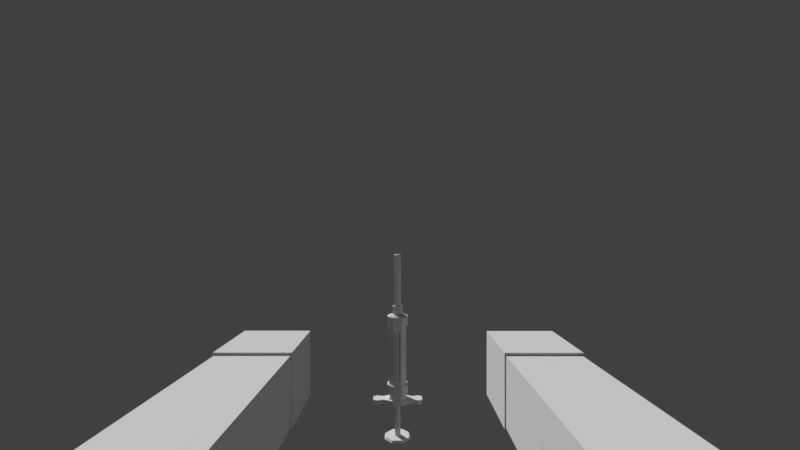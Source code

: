 # Source: ArmsMED.blend  (saved by Blender 2.79.0; exported with 4.5.12 LTS)
import bpy
from mathutils import Matrix  # noqa: F401  (used for matrix-valued properties, if any)

bpy.ops.wm.read_factory_settings(use_empty=True)
scene = bpy.context.scene
scene.name = 'Scene'

# ---- collections
col_collection_1 = bpy.data.collections.new('Collection 1'); scene.collection.children.link(col_collection_1)
col_collection_20 = bpy.data.collections.new('Collection 20'); scene.collection.children.link(col_collection_20)
col_collection_20.hide_render = True
col_collection_20.hide_viewport = True

# ---- materials (node trees are filled in below, after node groups)
mat_armtexture = bpy.data.materials.new('ArmTexture')
mat_armtexture.alpha_threshold = 0.0
mat_armtexture.use_transparent_shadow = False
mat_armtexture.roughness = 0.5
mat_armtexture.specular_intensity = 0.0
mat_color_palette_001 = bpy.data.materials.new('Color Palette.001')
mat_color_palette_001.alpha_threshold = 0.0
mat_color_palette_001.use_transparent_shadow = False
mat_color_palette_001.roughness = 0.5
mat_color_palette_001.specular_intensity = 0.0

# ---- material node trees

# ---- world
world_world = bpy.data.worlds.new('World'); scene.world = world_world
world_world.color = (0.05088, 0.05088, 0.05088)
world_world.use_sun_shadow = False
world_world.sun_shadow_jitter_overblur = 0.0
world_world.cycles.sampling_method = 'MANUAL'

# ---- cameras
cam_camera_001 = bpy.data.cameras.new('Camera.001')
cam_camera_001.clip_start = 0.001
cam_camera_001.clip_end = 100.0
cam_camera_001.lens = 16.0
cam_camera_001.sensor_width = 32.0
cam_camera_001.sensor_height = 18.0
cam_camera_001.display_size = 2.0
cam_camera_001.lens_unit = 'FOV'
cam_camera_001.dof.focus_distance = 0.0
cam_camera_001.dof.aperture_fstop = 128.0
cam_camera_001.dof.aperture_blades = 6

# ---- meshes
me_arm_mesh = bpy.data.meshes.new('Arm_Mesh')
me_arm_mesh.from_pydata([(0.1085, -0.06906, -0.07391), (0.1085, -0.06906, -0.1201), (0.06365, -0.06906, -0.07391), (0.06365, -0.06906, -0.1201), (0.06367, -0.2342, -0.118), (0.06367, -0.2342, -0.07598), (0.1083, -0.2342, -0.07598), (0.1083, -0.2342, -0.118), (0.1093, -0.2337, -0.07447), (0.1093, -0.2337, -0.1191), (0.063, -0.2337, -0.07447), (0.063, -0.2337, -0.1191), (0.1093, -0.2821, -0.07447), (0.1093, -0.2821, -0.1191), (0.063, -0.2821, -0.07447), (0.063, -0.2821, -0.1191), (0.1092, 0.03163, -0.0751), (0.1092, 0.03163, -0.1189), (0.0629, 0.03163, -0.0751), (0.0629, 0.03163, -0.1189), (0.1105, -0.06908, -0.0718), (0.1105, -0.06908, -0.1222), (0.06161, -0.06908, -0.0718), (0.06161, -0.06908, -0.1222), (-0.1067, -0.06906, -0.07411), (-0.1067, -0.06906, -0.1203), (-0.06186, -0.06906, -0.07411), (-0.06186, -0.06906, -0.1203), (-0.06187, -0.2342, -0.1183), (-0.06187, -0.2342, -0.07619), (-0.1065, -0.2342, -0.07619), (-0.1065, -0.2342, -0.1183), (-0.1075, -0.2337, -0.07468), (-0.1075, -0.2337, -0.1193), (-0.06121, -0.2337, -0.07468), (-0.06121, -0.2337, -0.1193), (-0.1075, -0.2821, -0.07468), (-0.1075, -0.2821, -0.1193), (-0.06121, -0.2821, -0.07468), (-0.06121, -0.2821, -0.1193), (-0.1074, 0.03163, -0.07531), (-0.1074, 0.03163, -0.1191), (-0.0611, 0.03163, -0.07531), (-0.0611, 0.03163, -0.1191), (-0.1087, -0.06908, -0.07201), (-0.1087, -0.06908, -0.1224), (-0.05982, -0.06908, -0.07201), (-0.05982, -0.06908, -0.1224), (-0.05986, -0.06477, -0.1223), (-0.1087, -0.06477, -0.07211), (-0.05986, -0.06477, -0.07211), (-0.1087, -0.06477, -0.1223), (0.06165, -0.06477, -0.1221), (0.1105, -0.06477, -0.0719), (0.06165, -0.06477, -0.0719), (0.1105, -0.06477, -0.1221), (0.1085, -0.07365, -0.12), (0.1085, -0.07365, -0.074), (0.06366, -0.07365, -0.12), (0.06366, -0.07365, -0.074), (-0.1067, -0.0736, -0.1202), (-0.1067, -0.0736, -0.0742), (-0.06186, -0.0736, -0.1202), (-0.06186, -0.0736, -0.0742), (0.1083, -0.2107, -0.1183), (0.1083, -0.2107, -0.07574), (0.06367, -0.2107, -0.1183), (0.06367, -0.2107, -0.07574), (-0.1065, -0.2107, -0.1185), (-0.1065, -0.2107, -0.07594), (-0.06187, -0.2107, -0.1185), (-0.06187, -0.2107, -0.07594)], [], [(3, 2, 22, 23), (66, 64, 7, 4), (1, 3, 23, 21), (2, 0, 20, 22), (0, 1, 21, 20), (5, 4, 7, 6), (67, 66, 4, 5), (64, 65, 6, 7), (65, 67, 5, 6), (8, 9, 11, 10), (10, 11, 15, 14), (14, 15, 13, 12), (12, 13, 9, 8), (10, 14, 12, 8), (15, 11, 9, 13), (16, 17, 19, 18), (54, 52, 23, 22), (54, 22, 20, 53), (52, 19, 17, 55), (53, 55, 17, 16), (27, 47, 46, 26), (70, 28, 31, 68), (25, 45, 47, 27), (26, 46, 44, 24), (24, 44, 45, 25), (29, 30, 31, 28), (71, 29, 28, 70), (68, 31, 30, 69), (69, 30, 29, 71), (32, 34, 35, 33), (34, 38, 39, 35), (38, 36, 37, 39), (36, 32, 33, 37), (34, 32, 36, 38), (39, 37, 33, 35), (40, 42, 43, 41), (50, 46, 47, 48), (50, 49, 44, 46), (48, 51, 41, 43), (49, 40, 41, 51), (44, 49, 51, 45), (47, 45, 51, 48), (42, 40, 49, 50), (42, 50, 48, 43), (20, 21, 55, 53), (23, 52, 55, 21), (18, 54, 53, 16), (18, 19, 52, 54), (0, 2, 59, 57), (1, 0, 57, 56), (2, 3, 58, 59), (3, 1, 56, 58), (24, 61, 63, 26), (25, 60, 61, 24), (26, 63, 62, 27), (27, 62, 60, 25), (57, 59, 67, 65), (56, 57, 65, 64), (59, 58, 66, 67), (58, 56, 64, 66), (61, 69, 71, 63), (60, 68, 69, 61), (63, 71, 70, 62), (62, 70, 68, 60)])
_uv = me_arm_mesh.uv_layers.new(name='UVMap')
_uv.uv.foreach_set('vector', [0.5123, 0.7666, 0.6147, 0.7673, 0.6189, 0.7712, 0.5123, 0.7696, 0.5134, 0.5395, 0.4133, 0.5394, 0.4134, 0.5016, 0.5134, 0.5016, 0.4169, 0.7694, 0.508, 0.7696, 0.5123, 0.7696, 0.4126, 0.7694, 0.5134, 0.1683, 0.413, 0.1683, 0.4085, 0.1649, 0.518, 0.1649, 0.3103, 0.7666, 0.4126, 0.7664, 0.4126, 0.7694, 0.3061, 0.7704, 0.5134, 0.434, 0.5134, 0.5016, 0.4134, 0.5016, 0.4134, 0.434, 0.6089, 0.5389, 0.5134, 0.5395, 0.5134, 0.5016, 0.6079, 0.5009, 0.4133, 0.5394, 0.318, 0.5385, 0.3192, 0.5008, 0.4134, 0.5016, 0.4133, 0.3962, 0.5134, 0.3962, 0.5134, 0.434, 0.4134, 0.434, 0.7477, 0.492, 0.7477, 0.3749, 0.8691, 0.3749, 0.8691, 0.492, 0.9862, 0.3749, 0.8691, 0.3749, 0.8691, 0.2478, 0.9862, 0.2478, 0.8691, 0.1308, 0.8691, 0.2478, 0.7477, 0.2478, 0.7477, 0.1308, 0.6307, 0.2478, 0.7477, 0.2478, 0.7477, 0.3749, 0.6307, 0.3749, 0.8691, 0.003719, 0.8691, 0.1308, 0.7477, 0.1308, 0.7477, 0.003719, 0.8691, 0.2478, 0.8691, 0.3749, 0.7477, 0.3749, 0.7477, 0.2478, 0.4124, 0.9874, 0.4128, 0.9207, 0.5105, 0.9209, 0.5104, 0.9875, 0.6182, 0.7783, 0.5128, 0.7757, 0.5123, 0.7696, 0.6189, 0.7712, 0.5179, 0.158, 0.518, 0.1649, 0.4085, 0.1649, 0.4085, 0.158, 0.5128, 0.7757, 0.5105, 0.9209, 0.4128, 0.9207, 0.412, 0.7755, 0.3066, 0.7775, 0.412, 0.7755, 0.4128, 0.9207, 0.3205, 0.9231, 0.2028, 0.2153, 0.2028, 0.2125, 0.3058, 0.211, 0.3019, 0.2146, 0.204, 0.4363, 0.205, 0.4735, 0.1045, 0.4738, 0.1053, 0.4364, 0.1104, 0.2125, 0.1062, 0.2125, 0.2028, 0.2125, 0.1986, 0.2125, 0.2157, 0.8253, 0.2213, 0.829, 0.1015, 0.8304, 0.1068, 0.8266, 0.007055, 0.2147, 0.00317, 0.2111, 0.1062, 0.2125, 0.1062, 0.2153, 0.2071, 0.5424, 0.1038, 0.5431, 0.1045, 0.4738, 0.205, 0.4735, 0.2969, 0.4365, 0.2966, 0.4733, 0.205, 0.4735, 0.204, 0.4363, 0.1053, 0.4364, 0.1045, 0.4738, 0.01249, 0.4733, 0.01228, 0.4366, 0.1032, 0.5828, 0.1038, 0.5431, 0.2071, 0.5424, 0.209, 0.5817, 0.8671, 0.9948, 0.7457, 0.9948, 0.7457, 0.8777, 0.8671, 0.8777, 0.6287, 0.8777, 0.6287, 0.7506, 0.7457, 0.7506, 0.7457, 0.8777, 0.7457, 0.6336, 0.8671, 0.6336, 0.8671, 0.7506, 0.7457, 0.7506, 0.9842, 0.7506, 0.9842, 0.8777, 0.8671, 0.8777, 0.8671, 0.7506, 0.7457, 0.5065, 0.8671, 0.5065, 0.8671, 0.6336, 0.7457, 0.6336, 0.7457, 0.7506, 0.8671, 0.7506, 0.8671, 0.8777, 0.7457, 0.8777, 0.1075, 0.002847, 0.2014, 0.002847, 0.2014, 0.06661, 0.1075, 0.06661, 0.305, 0.2042, 0.3058, 0.211, 0.2028, 0.2125, 0.2032, 0.2066, 0.2218, 0.8367, 0.1013, 0.8381, 0.1015, 0.8304, 0.2213, 0.829, 0.2032, 0.2066, 0.1058, 0.2066, 0.1075, 0.06661, 0.2014, 0.06661, 0.003962, 0.2042, 0.01859, 0.06394, 0.1075, 0.06661, 0.1058, 0.2066, 0.00317, 0.2111, 0.003962, 0.2042, 0.1058, 0.2066, 0.1062, 0.2125, 0.2028, 0.2125, 0.1062, 0.2125, 0.1058, 0.2066, 0.2032, 0.2066, 0.223, 0.9971, 0.1082, 0.9984, 0.1013, 0.8381, 0.2218, 0.8367, 0.2903, 0.06392, 0.305, 0.2042, 0.2032, 0.2066, 0.2014, 0.06661, 0.3061, 0.7704, 0.4126, 0.7694, 0.412, 0.7755, 0.3066, 0.7775, 0.5123, 0.7696, 0.5128, 0.7757, 0.412, 0.7755, 0.4126, 0.7694, 0.5151, 0.002847, 0.5179, 0.158, 0.4085, 0.158, 0.4113, 0.002847, 0.6027, 0.9238, 0.5105, 0.9209, 0.5128, 0.7757, 0.6182, 0.7783, 0.413, 0.1683, 0.5134, 0.1683, 0.5134, 0.1757, 0.413, 0.1757, 0.4126, 0.7664, 0.3103, 0.7666, 0.3102, 0.7588, 0.4127, 0.7593, 0.6147, 0.7673, 0.5123, 0.7666, 0.5124, 0.7595, 0.6149, 0.7595, 0.5123, 0.7666, 0.4126, 0.7664, 0.4127, 0.7593, 0.5124, 0.7595, 0.1068, 0.8266, 0.1072, 0.8186, 0.2149, 0.8174, 0.2157, 0.8253, 0.1062, 0.2153, 0.1061, 0.2221, 0.006687, 0.2222, 0.007055, 0.2147, 0.3019, 0.2146, 0.3023, 0.2221, 0.2029, 0.2221, 0.2028, 0.2153, 0.2028, 0.2153, 0.2029, 0.2221, 0.1061, 0.2221, 0.1062, 0.2153, 0.413, 0.1757, 0.5134, 0.1757, 0.5134, 0.3962, 0.4133, 0.3962, 0.4127, 0.7593, 0.3102, 0.7588, 0.318, 0.5385, 0.4133, 0.5394, 0.6149, 0.7595, 0.5124, 0.7595, 0.5134, 0.5395, 0.6089, 0.5389, 0.5124, 0.7595, 0.4127, 0.7593, 0.4133, 0.5394, 0.5134, 0.5395, 0.1072, 0.8186, 0.1032, 0.5828, 0.209, 0.5817, 0.2149, 0.8174, 0.1061, 0.2221, 0.1053, 0.4364, 0.01228, 0.4366, 0.006687, 0.2222, 0.3023, 0.2221, 0.2969, 0.4365, 0.204, 0.4363, 0.2029, 0.2221, 0.2029, 0.2221, 0.204, 0.4363, 0.1053, 0.4364, 0.1061, 0.2221])
me_arm_mesh.materials.append(mat_armtexture)
me_arm_mesh.use_remesh_preserve_volume = False
me_arm_mesh.use_remesh_preserve_attributes = False
me_arm_mesh.use_mirror_vertex_groups = False
me_arm_mesh.update()
me_med_syringe = bpy.data.meshes.new('MED Syringe')
me_med_syringe.from_pydata([(0.208, -12.79, -5.439), (0.208, -12.79, -2.973), (0.4013, -12.98, -5.439), (0.4013, -12.98, -2.973), (0.4014, -13.26, -5.439), (0.4014, -13.26, -2.973), (0.2081, -13.45, -5.439), (0.2081, -13.45, -2.973), (-0.06524, -13.45, -5.439), (-0.06524, -13.45, -2.973), (-0.2586, -13.26, -5.439), (-0.2586, -13.26, -2.973), (-0.2586, -12.98, -5.439), (-0.2586, -12.98, -2.973), (-0.06537, -12.79, -5.439), (-0.06537, -12.79, -2.973), (0.1535, -12.92, -2.914), (0.2696, -13.04, -2.914), (0.2696, -13.2, -2.914), (0.1535, -13.32, -2.914), (-0.01068, -13.32, -2.914), (-0.1268, -13.2, -2.914), (-0.1269, -13.04, -2.914), (-0.01077, -12.92, -2.914), (0.1371, -12.96, -2.914), (0.2302, -13.05, -2.914), (0.2302, -13.18, -2.914), (0.1372, -13.28, -2.914), (0.005634, -13.28, -2.914), (-0.08742, -13.18, -2.914), (-0.08744, -13.05, -2.914), (0.005568, -12.96, -2.914), (0.1371, -12.96, -2.644), (0.2302, -13.05, -2.644), (0.2302, -13.18, -2.644), (0.1372, -13.28, -2.644), (0.005634, -13.28, -2.644), (-0.08742, -13.18, -2.644), (-0.08744, -13.05, -2.644), (0.005568, -12.96, -2.644), (0.1587, -13.08, -2.644), (0.1075, -13.03, -2.644), (0.1587, -13.15, -2.644), (0.1076, -13.21, -2.644), (0.03522, -13.21, -2.644), (-0.01595, -13.15, -2.644), (-0.01596, -13.08, -2.644), (0.03519, -13.03, -2.644), (0.1503, -13.09, -2.32), (0.1041, -13.04, -2.32), (0.1503, -13.15, -2.32), (0.1041, -13.2, -2.32), (0.03872, -13.2, -2.32), (-0.007516, -13.15, -2.32), (-0.00753, -13.09, -2.32), (0.03868, -13.04, -2.32), (0.1862, -12.84, -5.439), (0.3488, -13.0, -5.439), (0.3488, -13.23, -5.439), (0.1863, -13.4, -5.439), (-0.04346, -13.4, -5.439), (-0.206, -13.23, -5.439), (-0.206, -13.0, -5.439), (-0.04358, -12.84, -5.439), (0.1862, -12.84, -5.659), (0.3488, -13.0, -5.659), (0.3488, -13.23, -5.659), (0.1863, -13.4, -5.659), (-0.04346, -13.4, -5.659), (-0.206, -13.23, -5.659), (-0.206, -13.0, -5.659), (-0.04358, -12.84, -5.659), (0.2033, -12.8, -5.659), (0.39, -12.91, -5.659), (0.39, -13.33, -5.659), (0.2034, -13.44, -5.659), (-0.06053, -13.44, -5.659), (-0.2472, -13.33, -5.659), (-0.2473, -12.91, -5.659), (-0.06067, -12.8, -5.659), (0.2033, -12.8, -5.802), (0.39, -12.91, -5.802), (0.2034, -13.44, -5.802), (-0.06053, -13.44, -5.802), (-0.2473, -12.91, -5.802), (0.39, -13.33, -5.802), (-0.2472, -13.33, -5.802), (-0.06067, -12.8, -5.802), (0.8729, -12.98, -5.664), (0.8731, -13.26, -5.664), (-0.7302, -13.26, -5.664), (-0.7303, -12.98, -5.664), (0.8729, -12.98, -5.797), (0.8731, -13.26, -5.797), (-0.7302, -13.26, -5.797), (-0.7303, -12.98, -5.797), (-0.418, -12.98, -5.797), (-0.418, -12.98, -5.664), (-0.4179, -13.26, -5.664), (-0.4179, -13.26, -5.797), (0.5608, -13.26, -5.797), (0.5608, -13.26, -5.664), (0.5607, -12.98, -5.664), (0.5607, -12.98, -5.797), (0.07145, -13.45, -5.439), (0.07145, -13.45, -2.973), (0.07142, -13.32, -2.914), (0.07142, -13.28, -2.914), (0.07142, -13.28, -2.644), (0.0714, -13.21, -2.644), (0.0714, -13.2, -2.32), (0.07144, -13.4, -5.439), (0.07144, -13.4, -5.659), (0.07145, -13.44, -5.659), (0.07145, -13.44, -5.802), (-0.5899, -12.92, -5.797), (-0.5898, -13.31, -5.797), (-0.5899, -12.92, -5.664), (-0.5898, -13.31, -5.664), (0.7327, -13.31, -5.797), (0.7325, -12.92, -5.797), (0.7327, -13.31, -5.664), (0.7325, -12.92, -5.664), (0.208, -12.79, -5.18), (0.208, -12.79, -3.263), (0.4013, -12.98, -3.263), (0.4013, -12.98, -5.18), (0.4014, -13.26, -3.263), (0.4014, -13.26, -5.18), (0.2081, -13.45, -3.263), (0.2081, -13.45, -5.18), (-0.06524, -13.45, -3.263), (-0.06524, -13.45, -5.18), (-0.2586, -13.26, -3.263), (-0.2586, -13.26, -5.18), (-0.2586, -12.98, -3.263), (-0.2586, -12.98, -5.18), (-0.06537, -12.79, -3.263), (-0.06537, -12.79, -5.18), (0.07145, -13.45, -3.263), (0.07145, -13.45, -5.18), (0.1871, -12.84, -5.176), (0.1871, -12.84, -3.267), (0.3507, -13.01, -3.267), (0.3507, -13.01, -5.176), (0.3508, -13.24, -3.267), (0.3508, -13.24, -5.176), (0.1872, -13.4, -3.267), (0.1872, -13.4, -5.176), (-0.04428, -13.4, -3.267), (-0.04428, -13.4, -5.176), (-0.208, -13.24, -3.267), (-0.208, -13.24, -5.176), (-0.208, -13.01, -3.267), (-0.208, -13.01, -5.176), (-0.0444, -12.84, -3.267), (-0.0444, -12.84, -5.176), (0.07144, -13.4, -3.267), (0.07144, -13.4, -5.176), (0.1557, -12.84, -5.0), (-0.01289, -13.4, -3.459), (-0.01289, -13.4, -5.0), (-0.01302, -12.84, -3.459), (-0.01302, -12.84, -5.0), (0.07144, -13.4, -3.418), (0.07144, -13.4, -5.041), (0.07131, -12.79, -5.439), (0.07131, -12.79, -2.973), (0.07134, -12.92, -2.914), (0.07135, -12.96, -2.914), (0.07135, -12.96, -2.644), (0.07137, -13.03, -2.644), (0.07137, -13.04, -2.32), (0.07133, -12.84, -5.439), (0.07133, -12.84, -5.659), (0.07132, -12.8, -5.659), (0.07132, -12.8, -5.802), (0.07131, -12.79, -5.18), (0.07131, -12.79, -3.263), (0.07133, -12.84, -5.176), (0.07133, -12.84, -3.267), (0.07132, -12.84, -3.418), (0.1557, -12.84, -3.459), (0.1558, -13.4, -3.459), (0.1558, -13.4, -5.0), (0.07132, -12.84, -5.041), (0.3488, -13.23, -5.521), (0.3488, -13.23, -5.598), (0.3488, -13.0, -5.598), (0.3488, -13.0, -5.521), (-0.04358, -12.84, -5.521), (-0.04358, -12.84, -5.598), (-0.206, -13.0, -5.598), (-0.206, -13.0, -5.521), (-0.206, -13.23, -5.521), (-0.206, -13.23, -5.598), (-0.04346, -13.4, -5.598), (-0.04346, -13.4, -5.521), (0.1863, -13.4, -5.521), (0.1863, -13.4, -5.598), (0.1862, -12.84, -5.598), (0.1862, -12.84, -5.521), (0.07144, -13.4, -5.521), (0.07144, -13.4, -5.598), (0.07133, -12.84, -5.521), (0.07133, -12.84, -5.598), (0.3329, -13.23, -5.523), (0.3329, -13.23, -5.595), (0.3328, -13.01, -5.595), (0.3328, -13.01, -5.523), (-0.03697, -12.86, -5.523), (-0.03697, -12.86, -5.595), (-0.1901, -13.01, -5.595), (-0.1901, -13.01, -5.523), (-0.1901, -13.23, -5.523), (-0.1901, -13.23, -5.595), (-0.03686, -13.38, -5.595), (-0.03686, -13.38, -5.523), (0.1797, -13.38, -5.523), (0.1797, -13.38, -5.595), (0.1796, -12.86, -5.595), (0.1796, -12.86, -5.523), (0.07144, -13.38, -5.523), (0.07144, -13.38, -5.595), (0.07133, -12.86, -5.523), (0.07133, -12.86, -5.595), (0.09881, -13.12, -3.325), (0.09395, -13.12, -1.004), (0.08759, -13.14, -3.325), (0.08517, -13.14, -0.9966), (0.06516, -13.14, -3.325), (0.06759, -13.14, -0.9811), (0.05395, -13.12, -3.325), (0.0588, -13.12, -0.9733), (0.06516, -13.1, -3.325), (0.06759, -13.1, -0.9811), (0.08759, -13.1, -3.325), (0.08517, -13.1, -0.9966), (0.2119, -12.94, -5.084), (0.2119, -12.94, -3.402), (0.1141, -13.37, -5.084), (0.1141, -13.37, -3.402), (0.02227, -13.37, -5.084), (0.02227, -13.37, -3.402), (-0.0755, -12.94, -5.084), (-0.0755, -12.94, -3.402), (0.02227, -12.87, -5.084), (0.02227, -12.87, -3.402), (0.1141, -12.87, -5.084), (0.1141, -12.87, -3.402), (0.2121, -13.29, -5.084), (0.2121, -13.29, -3.402), (-0.07568, -13.29, -5.084), (-0.07568, -13.29, -3.402), (0.1087, -13.03, -5.3), (0.1614, -13.08, -5.3), (0.1614, -13.16, -5.3), (0.1087, -13.21, -5.3), (0.03411, -13.21, -5.3), (-0.01864, -13.16, -5.3), (-0.01865, -13.08, -5.3), (0.03407, -13.03, -5.3), (0.1087, -13.03, -6.872), (0.1616, -13.08, -6.872), (0.1616, -13.16, -6.872), (0.1088, -13.21, -6.872), (0.03403, -13.21, -6.872), (-0.01884, -13.16, -6.872), (-0.01886, -13.08, -6.872), (0.03399, -13.03, -6.872), (0.2256, -12.75, -6.871), (0.4439, -12.96, -6.871), (0.444, -13.27, -6.871), (0.2258, -13.49, -6.871), (-0.08286, -13.49, -6.871), (-0.3012, -13.27, -6.871), (-0.3012, -12.96, -6.871), (-0.08302, -12.75, -6.871), (0.245, -12.7, -6.929), (0.4908, -12.94, -6.929), (0.4908, -13.29, -6.929), (0.2452, -13.54, -6.929), (-0.1023, -13.54, -6.929), (-0.348, -13.29, -6.929), (-0.3481, -12.94, -6.929), (-0.1024, -12.7, -6.929), (0.0714, -13.21, -5.3), (0.0714, -13.21, -6.872), (0.07146, -13.49, -6.871), (0.07147, -13.54, -6.929), (0.07136, -13.03, -5.3), (0.07136, -13.03, -6.872), (0.07131, -12.75, -6.871), (0.0713, -12.7, -6.929), (-0.01378, -13.39, -5.167), (-0.01378, -13.39, -5.02), (-0.01378, -12.85, -5.167), (-0.01378, -12.85, -5.02), (0.1556, -13.39, -5.167), (0.1556, -13.39, -5.02), (0.1556, -12.85, -5.167), (0.1556, -12.85, -5.02), (0.1138, -13.03, -0.9587), (0.1664, -13.08, -0.9587), (0.1661, -13.16, -0.9587), (0.1132, -13.21, -0.9587), (0.03846, -13.21, -0.9587), (-0.01418, -13.16, -0.9587), (0.02828, -13.0, -0.9852), (0.02828, -13.0, -2.641), (-0.04014, -13.07, -0.9852), (-0.04014, -13.07, -2.641), (-0.04046, -13.17, -0.9852), (-0.04046, -13.17, -2.641), (0.0275, -13.24, -0.9852), (0.0275, -13.24, -2.641), (0.1239, -13.24, -0.9852), (0.1239, -13.24, -2.641), (0.1923, -13.17, -0.9852), (0.1923, -13.17, -2.641), (0.1927, -13.07, -0.9852), (0.1927, -13.07, -2.641), (0.1247, -13.0, -0.9852), (0.1247, -13.0, -2.641), (-0.01393, -13.08, -0.9587), (0.03906, -13.03, -0.9587), (-0.04014, -13.07, -2.53), (-0.04014, -13.07, -2.574), (0.02828, -13.0, -2.53), (0.02828, -13.0, -2.574), (0.1923, -13.17, -2.53), (0.1923, -13.17, -2.574), (0.0275, -13.24, -2.53), (0.0275, -13.24, -2.574), (-0.04046, -13.17, -2.53), (-0.04046, -13.17, -2.574), (0.1927, -13.07, -2.53), (0.1927, -13.07, -2.574), (0.1247, -13.0, -2.574), (0.1247, -13.0, -2.53), (0.1239, -13.24, -2.53), (0.1239, -13.24, -2.574), (0.04277, -13.04, -2.641), (0.11, -13.04, -2.641), (-0.004918, -13.09, -2.641), (0.1571, -13.15, -2.641), (0.1094, -13.2, -2.641), (0.04223, -13.2, -2.641), (-0.005143, -13.15, -2.641), (0.1574, -13.09, -2.641), (0.04277, -13.04, -0.9958), (0.11, -13.04, -0.9958), (-0.004918, -13.09, -0.9958), (0.1571, -13.15, -0.9958), (0.1094, -13.2, -0.9958), (0.04223, -13.2, -0.9958), (-0.005143, -13.15, -0.9958), (0.1574, -13.09, -0.9958)], [], [(124, 1, 3, 125), (125, 3, 5, 127), (127, 5, 7, 129), (139, 105, 9, 131), (131, 9, 11, 133), (133, 11, 13, 135), (5, 3, 17, 18), (135, 13, 15, 137), (178, 167, 1, 124), (8, 10, 61, 60), (22, 21, 29, 30), (11, 9, 20, 21), (167, 15, 23, 168), (3, 1, 16, 17), (7, 5, 18, 19), (13, 11, 21, 22), (105, 7, 19, 106), (15, 13, 22, 23), (25, 24, 32, 33), (106, 19, 27, 107), (18, 17, 25, 26), (23, 22, 30, 31), (21, 20, 28, 29), (19, 18, 26, 27), (17, 16, 24, 25), (168, 23, 31, 169), (34, 33, 40, 42), (169, 31, 39, 170), (30, 29, 37, 38), (107, 27, 35, 108), (26, 25, 33, 34), (31, 30, 38, 39), (29, 28, 36, 37), (27, 26, 34, 35), (40, 41, 49, 48), (33, 32, 41, 40), (46, 45, 53, 54), (35, 34, 42, 43), (108, 35, 43, 109), (37, 36, 44, 45), (38, 37, 45, 46), (39, 38, 46, 47), (171, 47, 55, 172), (48, 49, 172, 55, 54, 53, 52, 110, 51, 50), (170, 39, 47, 171), (47, 46, 54, 55), (109, 43, 51, 110), (45, 44, 52, 53), (43, 42, 50, 51), (42, 40, 48, 50), (188, 187, 66, 65), (166, 0, 56, 173), (0, 2, 57, 56), (4, 6, 59, 58), (10, 12, 62, 61), (104, 8, 60, 111), (12, 14, 63, 62), (2, 4, 58, 57), (174, 64, 72, 175), (192, 191, 71, 70), (196, 195, 69, 68), (187, 199, 67, 66), (200, 188, 65, 64), (205, 200, 64, 174), (195, 192, 70, 69), (203, 196, 68, 112), (74, 75, 82, 85), (69, 70, 78, 77), (112, 68, 76, 113), (65, 66, 74, 73), (70, 71, 79, 78), (68, 69, 77, 76), (66, 67, 75, 74), (64, 65, 73, 72), (72, 73, 81, 80), (175, 72, 80, 176), (118, 117, 91, 90), (113, 76, 83, 114), (117, 115, 95, 91), (78, 79, 87, 84), (76, 77, 86, 83), (80, 81, 85, 82), (176, 80, 82, 114), (90, 91, 95, 94), (88, 89, 93, 92), (121, 119, 93, 89), (122, 121, 89, 88), (115, 116, 94, 95), (116, 118, 90, 94), (119, 120, 92, 93), (120, 122, 88, 92), (86, 77, 98, 99), (84, 86, 99, 96), (78, 84, 96, 97), (77, 78, 97, 98), (81, 73, 102, 103), (85, 81, 103, 100), (73, 74, 101, 102), (74, 85, 100, 101), (114, 83, 87, 176), (75, 113, 114, 82), (67, 112, 113, 75), (199, 203, 112, 67), (6, 104, 111, 59), (44, 109, 110, 52), (36, 108, 109, 44), (28, 107, 108, 36), (20, 106, 107, 28), (9, 105, 106, 20), (129, 7, 105, 139), (99, 98, 118, 116), (96, 99, 116, 115), (97, 96, 115, 117), (98, 97, 117, 118), (103, 102, 122, 120), (100, 103, 120, 119), (102, 101, 121, 122), (101, 100, 119, 121), (6, 130, 140, 104), (140, 130, 148, 158), (166, 177, 123, 0), (133, 135, 153, 151), (12, 136, 138, 14), (128, 126, 144, 146), (10, 134, 136, 12), (136, 134, 152, 154), (8, 132, 134, 10), (127, 129, 147, 145), (104, 140, 132, 8), (135, 137, 155, 153), (4, 128, 130, 6), (130, 128, 146, 148), (2, 126, 128, 4), (138, 136, 154, 156), (0, 123, 126, 2), (139, 131, 149, 157), (147, 157, 164, 183), (148, 147, 183, 184), (154, 153, 155, 156), (152, 151, 153, 154), (150, 149, 151, 152), (157, 149, 160, 164), (146, 145, 147, 148), (141, 142, 143, 144), (125, 127, 145, 143), (134, 132, 150, 152), (129, 139, 157, 147), (126, 123, 141, 144), (131, 133, 151, 149), (177, 138, 156, 179), (124, 125, 143, 142), (132, 140, 158, 150), (178, 124, 142, 180), (142, 141, 159, 182), (156, 155, 162, 163), (149, 150, 161, 160), (179, 156, 163, 185), (180, 142, 182, 181), (150, 158, 165, 161), (158, 148, 184, 165), (155, 180, 181, 162), (141, 179, 185, 159), (137, 178, 180, 155), (123, 177, 179, 141), (14, 138, 177, 166), (87, 83, 86, 84), (79, 175, 176, 87), (191, 205, 174, 71), (71, 174, 175, 79), (14, 166, 173, 63), (32, 170, 171, 41), (41, 171, 172, 49), (24, 169, 170, 32), (16, 168, 169, 24), (1, 167, 168, 16), (137, 15, 167, 178), (63, 173, 204, 190), (205, 191, 211, 225), (59, 111, 202, 198), (204, 201, 221, 224), (111, 60, 197, 202), (195, 196, 216, 215), (61, 62, 193, 194), (190, 204, 224, 210), (173, 56, 201, 204), (192, 195, 215, 212), (56, 57, 189, 201), (197, 194, 214, 217), (58, 59, 198, 186), (194, 193, 213, 214), (60, 61, 194, 197), (199, 187, 207, 219), (62, 63, 190, 193), (196, 203, 223, 216), (57, 58, 186, 189), (186, 198, 218, 206), (210, 224, 225, 211), (218, 222, 223, 219), (222, 217, 216, 223), (214, 213, 212, 215), (224, 221, 220, 225), (221, 209, 208, 220), (206, 218, 219, 207), (217, 214, 215, 216), (213, 210, 211, 212), (209, 206, 207, 208), (193, 190, 210, 213), (200, 205, 225, 220), (198, 202, 222, 218), (191, 192, 212, 211), (201, 189, 209, 221), (203, 199, 219, 223), (189, 186, 206, 209), (188, 200, 220, 208), (202, 197, 217, 222), (187, 188, 208, 207), (226, 227, 229, 228), (228, 229, 231, 230), (230, 231, 233, 232), (232, 233, 235, 234), (229, 227, 237, 235, 233, 231), (234, 235, 237, 236), (236, 237, 227, 226), (226, 228, 230, 232, 234, 236), (182, 183, 164, 181), (181, 164, 160, 162), (162, 160, 161, 163), (163, 161, 165, 185), (185, 165, 184, 159), (159, 184, 183, 182), (250, 251, 241, 240), (240, 241, 243, 242), (252, 253, 245, 244), (244, 245, 247, 246), (241, 251, 239, 249, 247, 245, 253, 243), (246, 247, 249, 248), (248, 249, 239, 238), (238, 250, 240, 242, 252, 244, 246, 248), (238, 239, 251, 250), (242, 243, 253, 252), (286, 258, 266, 287), (291, 262, 270, 292), (255, 256, 264, 263), (260, 261, 269, 268), (258, 259, 267, 266), (256, 257, 265, 264), (254, 255, 263, 262), (290, 254, 262, 291), (259, 260, 268, 267), (274, 275, 283, 282), (267, 268, 276, 275), (287, 266, 274, 288), (263, 264, 272, 271), (268, 269, 277, 276), (266, 267, 275, 274), (264, 265, 273, 272), (262, 263, 271, 270), (278, 279, 280, 281, 289, 282, 283, 284, 285, 293), (272, 273, 281, 280), (270, 271, 279, 278), (292, 270, 278, 293), (275, 276, 284, 283), (288, 274, 282, 289), (271, 272, 280, 279), (276, 277, 285, 284), (273, 288, 289, 281), (265, 287, 288, 273), (257, 286, 287, 265), (277, 292, 293, 285), (261, 290, 291, 269), (269, 291, 292, 277), (294, 295, 297, 296), (296, 297, 301, 300), (300, 301, 299, 298), (298, 299, 295, 294), (301, 297, 295, 299), (326, 310, 308, 328), (332, 314, 312, 334), (312, 314, 306, 307), (318, 320, 303, 304), (328, 308, 322, 339), (320, 322, 302, 303), (340, 316, 314, 332), (323, 321, 349, 343), (330, 318, 316, 340), (326, 334, 312, 310), (306, 305, 304, 303, 302, 325, 324, 307), (316, 318, 304, 305), (308, 310, 324, 325), (322, 308, 325, 302), (339, 322, 320, 336), (314, 316, 305, 306), (336, 320, 318, 330), (310, 312, 307, 324), (321, 337, 331, 319), (337, 336, 330, 331), (323, 338, 337, 321), (338, 339, 336, 337), (313, 335, 327, 311), (335, 334, 326, 327), (319, 331, 341, 317), (331, 330, 340, 341), (317, 341, 333, 315), (341, 340, 332, 333), (309, 329, 338, 323), (329, 328, 339, 338), (315, 333, 335, 313), (333, 332, 334, 335), (311, 327, 329, 309), (327, 326, 328, 329), (144, 143, 145, 146), (309, 323, 343, 342), (315, 313, 348, 347), (317, 315, 347, 346), (311, 309, 342, 344), (321, 319, 345, 349), (319, 317, 346, 345), (313, 311, 344, 348), (346, 347, 355, 354), (343, 349, 357, 351), (347, 348, 356, 355), (344, 342, 350, 352), (349, 345, 353, 357), (348, 344, 352, 356), (345, 346, 354, 353), (342, 343, 351, 350)])
_uv = me_med_syringe.uv_layers.new(name='UVMap')
_uv.uv.foreach_set('vector', [0.01937, 0.01685, 0.01937, 0.01685, 0.01937, 0.01685, 0.01937, 0.01685, 0.01937, 0.01685, 0.01937, 0.01685, 0.01937, 0.01685, 0.01937, 0.01685, 0.01937, 0.01685, 0.01937, 0.01685, 0.01937, 0.01685, 0.01937, 0.01685, 0.01937, 0.01685, 0.01937, 0.01685, 0.01937, 0.01685, 0.01937, 0.01685, 0.01937, 0.01685, 0.01937, 0.01685, 0.01937, 0.01685, 0.01937, 0.01685, 0.01937, 0.01685, 0.01937, 0.01685, 0.01937, 0.01685, 0.01937, 0.01685, 0.01937, 0.01685, 0.01937, 0.01685, 0.01937, 0.01685, 0.01937, 0.01685, 0.01937, 0.01685, 0.01937, 0.01685, 0.01937, 0.01685, 0.01937, 0.01685, 0.01937, 0.01685, 0.01937, 0.01685, 0.01937, 0.01685, 0.01937, 0.01685, 0.02984, 0.03189, 0.02984, 0.03189, 0.02984, 0.03189, 0.02984, 0.03189, 0.01937, 0.01685, 0.01937, 0.01685, 0.01937, 0.01685, 0.01937, 0.01685, 0.01937, 0.01685, 0.01937, 0.01685, 0.01937, 0.01685, 0.01937, 0.01685, 0.01937, 0.01685, 0.01937, 0.01685, 0.01937, 0.01685, 0.01937, 0.01685, 0.01937, 0.01685, 0.01937, 0.01685, 0.01937, 0.01685, 0.01937, 0.01685, 0.01937, 0.01685, 0.01937, 0.01685, 0.01937, 0.01685, 0.01937, 0.01685, 0.01937, 0.01685, 0.01937, 0.01685, 0.01937, 0.01685, 0.01937, 0.01685, 0.01937, 0.01685, 0.01937, 0.01685, 0.01937, 0.01685, 0.01937, 0.01685, 0.01937, 0.01685, 0.01937, 0.01685, 0.01937, 0.01685, 0.01937, 0.01685, 0.01937, 0.01685, 0.01937, 0.01685, 0.01937, 0.01685, 0.01937, 0.01685, 0.01937, 0.01685, 0.01937, 0.01685, 0.01937, 0.01685, 0.01937, 0.01685, 0.01937, 0.01685, 0.01937, 0.01685, 0.01937, 0.01685, 0.01937, 0.01685, 0.01937, 0.01685, 0.01937, 0.01685, 0.01937, 0.01685, 0.01937, 0.01685, 0.01937, 0.01685, 0.01937, 0.01685, 0.01937, 0.01685, 0.01937, 0.01685, 0.01937, 0.01685, 0.01937, 0.01685, 0.01937, 0.01685, 0.01937, 0.01685, 0.01937, 0.01685, 0.01937, 0.01685, 0.01937, 0.01685, 0.01937, 0.01685, 0.01937, 0.01685, 0.01937, 0.01685, 0.01937, 0.01685, 0.01937, 0.01685, 0.01937, 0.01685, 0.01937, 0.01685, 0.01937, 0.01685, 0.01937, 0.01685, 0.01937, 0.01685, 0.01937, 0.01685, 0.01937, 0.01685, 0.01937, 0.01685, 0.01937, 0.01685, 0.01937, 0.01685, 0.01937, 0.01685, 0.01937, 0.01685, 0.01937, 0.01685, 0.01937, 0.01685, 0.01937, 0.01685, 0.01937, 0.01685, 0.01937, 0.01685, 0.01937, 0.01685, 0.01937, 0.01685, 0.01937, 0.01685, 0.01937, 0.01685, 0.01937, 0.01685, 0.01937, 0.01685, 0.01937, 0.01685, 0.01937, 0.01685, 0.01937, 0.01685, 0.01937, 0.01685, 0.01937, 0.01685, 0.01937, 0.01685, 0.01937, 0.01685, 0.01937, 0.01685, 0.01937, 0.01685, 0.02984, 0.03189, 0.02984, 0.03189, 0.02984, 0.03189, 0.02984, 0.03189, 0.01937, 0.01685, 0.01937, 0.01685, 0.01937, 0.01685, 0.01937, 0.01685, 0.02984, 0.03189, 0.02984, 0.03189, 0.02984, 0.03189, 0.02984, 0.03189, 0.01937, 0.01685, 0.01937, 0.01685, 0.01937, 0.01685, 0.01937, 0.01685, 0.01937, 0.01685, 0.01937, 0.01685, 0.01937, 0.01685, 0.01937, 0.01685, 0.01937, 0.01685, 0.01937, 0.01685, 0.01937, 0.01685, 0.01937, 0.01685, 0.01937, 0.01685, 0.01937, 0.01685, 0.01937, 0.01685, 0.01937, 0.01685, 0.01937, 0.01685, 0.01937, 0.01685, 0.01937, 0.01685, 0.01937, 0.01685, 0.02984, 0.03189, 0.02984, 0.03189, 0.02984, 0.03189, 0.02984, 0.03189, 0.02984, 0.03189, 0.02984, 0.03189, 0.02984, 0.03189, 0.02984, 0.03189, 0.02984, 0.03189, 0.02984, 0.03189, 0.02984, 0.03189, 0.02984, 0.03189, 0.02984, 0.03189, 0.02984, 0.03189, 0.01937, 0.01685, 0.01937, 0.01685, 0.01937, 0.01685, 0.01937, 0.01685, 0.02984, 0.03189, 0.02984, 0.03189, 0.02984, 0.03189, 0.02984, 0.03189, 0.02984, 0.03189, 0.02984, 0.03189, 0.02984, 0.03189, 0.02984, 0.03189, 0.02984, 0.03189, 0.02984, 0.03189, 0.02984, 0.03189, 0.02984, 0.03189, 0.02984, 0.03189, 0.02984, 0.03189, 0.02984, 0.03189, 0.02984, 0.03189, 0.02984, 0.03189, 0.02984, 0.03189, 0.02984, 0.03189, 0.02984, 0.03189, 0.01937, 0.01685, 0.01937, 0.01685, 0.01937, 0.01685, 0.01937, 0.01685, 0.02984, 0.03189, 0.02984, 0.03189, 0.02984, 0.03189, 0.02984, 0.03189, 0.02984, 0.03189, 0.02984, 0.03189, 0.02984, 0.03189, 0.02984, 0.03189, 0.02984, 0.03189, 0.02984, 0.03189, 0.02984, 0.03189, 0.02984, 0.03189, 0.02984, 0.03189, 0.02984, 0.03189, 0.02984, 0.03189, 0.02984, 0.03189, 0.02984, 0.03189, 0.02984, 0.03189, 0.02984, 0.03189, 0.02984, 0.03189, 0.02984, 0.03189, 0.02984, 0.03189, 0.02984, 0.03189, 0.02984, 0.03189, 0.02984, 0.03189, 0.02984, 0.03189, 0.02984, 0.03189, 0.02984, 0.03189, 0.01937, 0.01685, 0.01937, 0.01685, 0.01937, 0.01685, 0.01937, 0.01685, 0.01937, 0.01685, 0.01937, 0.01685, 0.01937, 0.01685, 0.01937, 0.01685, 0.01937, 0.01685, 0.01937, 0.01685, 0.01937, 0.01685, 0.01937, 0.01685, 0.01937, 0.01685, 0.01937, 0.01685, 0.01937, 0.01685, 0.01937, 0.01685, 0.01937, 0.01685, 0.01937, 0.01685, 0.01937, 0.01685, 0.01937, 0.01685, 0.01937, 0.01685, 0.01937, 0.01685, 0.01937, 0.01685, 0.01937, 0.01685, 0.01937, 0.01685, 0.01937, 0.01685, 0.01937, 0.01685, 0.01937, 0.01685, 0.01937, 0.01685, 0.01937, 0.01685, 0.01937, 0.01685, 0.01937, 0.01685, 0.01937, 0.01685, 0.01937, 0.01685, 0.01937, 0.01685, 0.01937, 0.01685, 0.01937, 0.01685, 0.01937, 0.01685, 0.01937, 0.01685, 0.01937, 0.01685, 0.01937, 0.01685, 0.01937, 0.01685, 0.01937, 0.01685, 0.01937, 0.01685, 0.01937, 0.01685, 0.01937, 0.01685, 0.01937, 0.01685, 0.01937, 0.01685, 0.01937, 0.01685, 0.01937, 0.01685, 0.01937, 0.01685, 0.01937, 0.01685, 0.01937, 0.01685, 0.01937, 0.01685, 0.01937, 0.01685, 0.01937, 0.01685, 0.01937, 0.01685, 0.01937, 0.01685, 0.01937, 0.01685, 0.01937, 0.01685, 0.01937, 0.01685, 0.01937, 0.01685, 0.01937, 0.01685, 0.01937, 0.01685, 0.01937, 0.01685, 0.01937, 0.01685, 0.01937, 0.01685, 0.01937, 0.01685, 0.01937, 0.01685, 0.01937, 0.01685, 0.01937, 0.01685, 0.01937, 0.01685, 0.01937, 0.01685, 0.01937, 0.01685, 0.01937, 0.01685, 0.01937, 0.01685, 0.01937, 0.01685, 0.01937, 0.01685, 0.01937, 0.01685, 0.01937, 0.01685, 0.01937, 0.01685, 0.01937, 0.01685, 0.01937, 0.01685, 0.01937, 0.01685, 0.01937, 0.01685, 0.01937, 0.01685, 0.01937, 0.01685, 0.01937, 0.01685, 0.01937, 0.01685, 0.01937, 0.01685, 0.01937, 0.01685, 0.01937, 0.01685, 0.01937, 0.01685, 0.01937, 0.01685, 0.01937, 0.01685, 0.01937, 0.01685, 0.01937, 0.01685, 0.01937, 0.01685, 0.01937, 0.01685, 0.01937, 0.01685, 0.01937, 0.01685, 0.01937, 0.01685, 0.01937, 0.01685, 0.01937, 0.01685, 0.01937, 0.01685, 0.01937, 0.01685, 0.01937, 0.01685, 0.01937, 0.01685, 0.01937, 0.01685, 0.01937, 0.01685, 0.01937, 0.01685, 0.01937, 0.01685, 0.01937, 0.01685, 0.01937, 0.01685, 0.01937, 0.01685, 0.01937, 0.01685, 0.01937, 0.01685, 0.01937, 0.01685, 0.01937, 0.01685, 0.01937, 0.01685, 0.01937, 0.01685, 0.01937, 0.01685, 0.01937, 0.01685, 0.01937, 0.01685, 0.01937, 0.01685, 0.01937, 0.01685, 0.01937, 0.01685, 0.01937, 0.01685, 0.01937, 0.01685, 0.01937, 0.01685, 0.01937, 0.01685, 0.01937, 0.01685, 0.01937, 0.01685, 0.01937, 0.01685, 0.01937, 0.01685, 0.01937, 0.01685, 0.01937, 0.01685, 0.01937, 0.01685, 0.01937, 0.01685, 0.01937, 0.01685, 0.01937, 0.01685, 0.01937, 0.01685, 0.01937, 0.01685, 0.01937, 0.01685, 0.01937, 0.01685, 0.01937, 0.01685, 0.01937, 0.01685, 0.01937, 0.01685, 0.01937, 0.01685, 0.01937, 0.01685, 0.01937, 0.01685, 0.01937, 0.01685, 0.01937, 0.01685, 0.01937, 0.01685, 0.01937, 0.01685, 0.01937, 0.01685, 0.01937, 0.01685, 0.01937, 0.01685, 0.01937, 0.01685, 0.01937, 0.01685, 0.01937, 0.01685, 0.01937, 0.01685, 0.01937, 0.01685, 0.01937, 0.01685, 0.01937, 0.01685, 0.01937, 0.01685, 0.01937, 0.01685, 0.01937, 0.01685, 0.01937, 0.01685, 0.01937, 0.01685, 0.01937, 0.01685, 0.01937, 0.01685, 0.01937, 0.01685, 0.01937, 0.01685, 0.01937, 0.01685, 0.01937, 0.01685, 0.01937, 0.01685, 0.01937, 0.01685, 0.01937, 0.01685, 0.01937, 0.01685, 0.02984, 0.03189, 0.02984, 0.03189, 0.02984, 0.03189, 0.02984, 0.03189, 0.02984, 0.03189, 0.02984, 0.03189, 0.02984, 0.03189, 0.02984, 0.03189, 0.01937, 0.01685, 0.01937, 0.01685, 0.01937, 0.01685, 0.01937, 0.01685, 0.01937, 0.01685, 0.01937, 0.01685, 0.01937, 0.01685, 0.01937, 0.01685, 0.01937, 0.01685, 0.01937, 0.01685, 0.01937, 0.01685, 0.01937, 0.01685, 0.01937, 0.01685, 0.01937, 0.01685, 0.01937, 0.01685, 0.01937, 0.01685, 0.01937, 0.01685, 0.01937, 0.01685, 0.01937, 0.01685, 0.01937, 0.01685, 0.01937, 0.01685, 0.01937, 0.01685, 0.01937, 0.01685, 0.01937, 0.01685, 0.01937, 0.01685, 0.01937, 0.01685, 0.01937, 0.01685, 0.01937, 0.01685, 0.01937, 0.01685, 0.01937, 0.01685, 0.01937, 0.01685, 0.01937, 0.01685, 0.01937, 0.01685, 0.01937, 0.01685, 0.01937, 0.01685, 0.01937, 0.01685, 0.01937, 0.01685, 0.01937, 0.01685, 0.01937, 0.01685, 0.01937, 0.01685, 0.01937, 0.01685, 0.01937, 0.01685, 0.01937, 0.01685, 0.01937, 0.01685, 0.01937, 0.01685, 0.01937, 0.01685, 0.01937, 0.01685, 0.01937, 0.01685, 0.01937, 0.01685, 0.01937, 0.01685, 0.01937, 0.01685, 0.01937, 0.01685, 0.02984, 0.03189, 0.02984, 0.03189, 0.02984, 0.03189, 0.02984, 0.03189, 0.02984, 0.03189, 0.02984, 0.03189, 0.02984, 0.03189, 0.02984, 0.03189, 0.02984, 0.03189, 0.02984, 0.03189, 0.02984, 0.03189, 0.02984, 0.03189, 0.01937, 0.01685, 0.01937, 0.01685, 0.01937, 0.01685, 0.01937, 0.01685, 0.02984, 0.03189, 0.02984, 0.03189, 0.02984, 0.03189, 0.02984, 0.03189, 0.02984, 0.03189, 0.02984, 0.03189, 0.02984, 0.03189, 0.02984, 0.03189, 0.02984, 0.03189, 0.02984, 0.03189, 0.02984, 0.03189, 0.02984, 0.03189, 0.02984, 0.03189, 0.02984, 0.03189, 0.02984, 0.03189, 0.02984, 0.03189, 0.02984, 0.03189, 0.02984, 0.03189, 0.02984, 0.03189, 0.02984, 0.03189, 0.01937, 0.01685, 0.01937, 0.01685, 0.01937, 0.01685, 0.01937, 0.01685, 0.02984, 0.03189, 0.02984, 0.03189, 0.02984, 0.03189, 0.02984, 0.03189, 0.01937, 0.01685, 0.01937, 0.01685, 0.01937, 0.01685, 0.01937, 0.01685, 0.02984, 0.03189, 0.02984, 0.03189, 0.02984, 0.03189, 0.02984, 0.03189, 0.02984, 0.03189, 0.02984, 0.03189, 0.02984, 0.03189, 0.02984, 0.03189, 0.02984, 0.03189, 0.02984, 0.03189, 0.02984, 0.03189, 0.02984, 0.03189, 0.02984, 0.03189, 0.02984, 0.03189, 0.02984, 0.03189, 0.02984, 0.03189, 0.02984, 0.03189, 0.02984, 0.03189, 0.02984, 0.03189, 0.02984, 0.03189, 0.01937, 0.01685, 0.01937, 0.01685, 0.01937, 0.01685, 0.01937, 0.01685, 0.02984, 0.03189, 0.02984, 0.03189, 0.02984, 0.03189, 0.02984, 0.03189, 0.02984, 0.03189, 0.02984, 0.03189, 0.02984, 0.03189, 0.02984, 0.03189, 0.02984, 0.03189, 0.02984, 0.03189, 0.02984, 0.03189, 0.02984, 0.03189, 0.02984, 0.03189, 0.02984, 0.03189, 0.02984, 0.03189, 0.02984, 0.03189, 0.02984, 0.03189, 0.02984, 0.03189, 0.02984, 0.03189, 0.02984, 0.03189, 0.02984, 0.03189, 0.02984, 0.03189, 0.02984, 0.03189, 0.02984, 0.03189, 0.02984, 0.03189, 0.02984, 0.03189, 0.02984, 0.03189, 0.02984, 0.03189, 0.02984, 0.03189, 0.02984, 0.03189, 0.02984, 0.03189, 0.02984, 0.03189, 0.01937, 0.01685, 0.01937, 0.01685, 0.01937, 0.01685, 0.01937, 0.01685, 0.02984, 0.03189, 0.02984, 0.03189, 0.02984, 0.03189, 0.02984, 0.03189, 0.01937, 0.01685, 0.01937, 0.01685, 0.01937, 0.01685, 0.01937, 0.01685, 0.02984, 0.03189, 0.02984, 0.03189, 0.02984, 0.03189, 0.02984, 0.03189, 0.01937, 0.01685, 0.01937, 0.01685, 0.01937, 0.01685, 0.01937, 0.01685, 0.02984, 0.03189, 0.02984, 0.03189, 0.02984, 0.03189, 0.02984, 0.03189, 0.01937, 0.01685, 0.01937, 0.01685, 0.01937, 0.01685, 0.01937, 0.01685, 0.02984, 0.03189, 0.02984, 0.03189, 0.02984, 0.03189, 0.02984, 0.03189, 0.01937, 0.01685, 0.01937, 0.01685, 0.01937, 0.01685, 0.01937, 0.01685, 0.02984, 0.03189, 0.02984, 0.03189, 0.02984, 0.03189, 0.02984, 0.03189, 0.02984, 0.03189, 0.02984, 0.03189, 0.02984, 0.03189, 0.02984, 0.03189, 0.02984, 0.03189, 0.02984, 0.03189, 0.02984, 0.03189, 0.02984, 0.03189, 0.02984, 0.03189, 0.02984, 0.03189, 0.02984, 0.03189, 0.02984, 0.03189, 0.02984, 0.03189, 0.02984, 0.03189, 0.02984, 0.03189, 0.02984, 0.03189, 0.02984, 0.03189, 0.02984, 0.03189, 0.02984, 0.03189, 0.02984, 0.03189, 0.02984, 0.03189, 0.02984, 0.03189, 0.02984, 0.03189, 0.02984, 0.03189, 0.02984, 0.03189, 0.02984, 0.03189, 0.02984, 0.03189, 0.02984, 0.03189, 0.02984, 0.03189, 0.02984, 0.03189, 0.02984, 0.03189, 0.02984, 0.03189, 0.01937, 0.01685, 0.01937, 0.01685, 0.01937, 0.01685, 0.01937, 0.01685, 0.02984, 0.03189, 0.02984, 0.03189, 0.02984, 0.03189, 0.02984, 0.03189, 0.02984, 0.03189, 0.02984, 0.03189, 0.02984, 0.03189, 0.02984, 0.03189, 0.01937, 0.01685, 0.01937, 0.01685, 0.01937, 0.01685, 0.01937, 0.01685, 0.01937, 0.01685, 0.01937, 0.01685, 0.01937, 0.01685, 0.01937, 0.01685, 0.01937, 0.01685, 0.01937, 0.01685, 0.01937, 0.01685, 0.01937, 0.01685, 0.01937, 0.01685, 0.01937, 0.01685, 0.01937, 0.01685, 0.01937, 0.01685, 0.02984, 0.03189, 0.02984, 0.03189, 0.02984, 0.03189, 0.02984, 0.03189, 0.01937, 0.01685, 0.01937, 0.01685, 0.01937, 0.01685, 0.01937, 0.01685, 0.02984, 0.03189, 0.02984, 0.03189, 0.02984, 0.03189, 0.02984, 0.03189, 0.01937, 0.01685, 0.01937, 0.01685, 0.01937, 0.01685, 0.01937, 0.01685, 0.01937, 0.01685, 0.01937, 0.01685, 0.01937, 0.01685, 0.01937, 0.01685, 0.01937, 0.01685, 0.01937, 0.01685, 0.01937, 0.01685, 0.01937, 0.01685, 0.01937, 0.01685, 0.01937, 0.01685, 0.01937, 0.01685, 0.01937, 0.01685, 0.01937, 0.01685, 0.01937, 0.01685, 0.01937, 0.01685, 0.01937, 0.01685, 0.01937, 0.01685, 0.01937, 0.01685, 0.01937, 0.01685, 0.01937, 0.01685, 0.01937, 0.01685, 0.01937, 0.01685, 0.01937, 0.01685, 0.01937, 0.01685, 0.01937, 0.01685, 0.01937, 0.01685, 0.01937, 0.01685, 0.01937, 0.01685, 0.01937, 0.01685, 0.01937, 0.01685, 0.01937, 0.01685, 0.01937, 0.01685, 0.01937, 0.01685, 0.01937, 0.01685, 0.01937, 0.01685, 0.01937, 0.01685, 0.01937, 0.01685, 0.01937, 0.01685, 0.01937, 0.01685, 0.01937, 0.01685, 0.01937, 0.01685, 0.01937, 0.01685, 0.01937, 0.01685, 0.01937, 0.01685, 0.01937, 0.01685, 0.01937, 0.01685, 0.01937, 0.01685, 0.01937, 0.01685, 0.01937, 0.01685, 0.01937, 0.01685, 0.01937, 0.01685, 0.01937, 0.01685, 0.01937, 0.01685, 0.01937, 0.01685, 0.01937, 0.01685, 0.01937, 0.01685, 0.01937, 0.01685, 0.01937, 0.01685, 0.01937, 0.01685, 0.01937, 0.01685, 0.01937, 0.01685, 0.01937, 0.01685, 0.01937, 0.01685, 0.01937, 0.01685, 0.01937, 0.01685, 0.01937, 0.01685, 0.01937, 0.01685, 0.01937, 0.01685, 0.01937, 0.01685, 0.01937, 0.01685, 0.01937, 0.01685, 0.01937, 0.01685, 0.01937, 0.01685, 0.01937, 0.01685, 0.01937, 0.01685, 0.01937, 0.01685, 0.01937, 0.01685, 0.01937, 0.01685, 0.01937, 0.01685, 0.01937, 0.01685, 0.01937, 0.01685, 0.01937, 0.01685, 0.01937, 0.01685, 0.01937, 0.01685, 0.01937, 0.01685, 0.01937, 0.01685, 0.01937, 0.01685, 0.01937, 0.01685, 0.01937, 0.01685, 0.01937, 0.01685, 0.01937, 0.01685, 0.01937, 0.01685, 0.02984, 0.03189, 0.02984, 0.03189, 0.02984, 0.03189, 0.02984, 0.03189, 0.02984, 0.03189, 0.02984, 0.03189, 0.02984, 0.03189, 0.02984, 0.03189, 0.02984, 0.03189, 0.02984, 0.03189, 0.02984, 0.03189, 0.02984, 0.03189, 0.02984, 0.03189, 0.02984, 0.03189, 0.02984, 0.03189, 0.02984, 0.03189, 0.02984, 0.03189, 0.02984, 0.03189, 0.02984, 0.03189, 0.02984, 0.03189, 0.02984, 0.03189, 0.02984, 0.03189, 0.02984, 0.03189, 0.02984, 0.03189, 0.02984, 0.03189, 0.02984, 0.03189, 0.02984, 0.03189, 0.02984, 0.03189, 0.02984, 0.03189, 0.02984, 0.03189, 0.02984, 0.03189, 0.02984, 0.03189, 0.02984, 0.03189, 0.02984, 0.03189, 0.02984, 0.03189, 0.02984, 0.03189, 0.02984, 0.03189, 0.02984, 0.03189, 0.02984, 0.03189, 0.02984, 0.03189, 0.01937, 0.01685, 0.01937, 0.01685, 0.01937, 0.01685, 0.01937, 0.01685, 0.01937, 0.01685, 0.01937, 0.01685, 0.01937, 0.01685, 0.01937, 0.01685, 0.01937, 0.01685, 0.01937, 0.01685, 0.01937, 0.01685, 0.01937, 0.01685, 0.01937, 0.01685, 0.01937, 0.01685, 0.01937, 0.01685, 0.01937, 0.01685, 0.01937, 0.01685, 0.01937, 0.01685, 0.01937, 0.01685, 0.01937, 0.01685, 0.01937, 0.01685, 0.01937, 0.01685, 0.01937, 0.01685, 0.01937, 0.01685, 0.01937, 0.01685, 0.01937, 0.01685, 0.01937, 0.01685, 0.01937, 0.01685, 0.01937, 0.01685, 0.01937, 0.01685, 0.01937, 0.01685, 0.01937, 0.01685, 0.01937, 0.01685, 0.01937, 0.01685, 0.01937, 0.01685, 0.01937, 0.01685, 0.01937, 0.01685, 0.01937, 0.01685, 0.01937, 0.01685, 0.01937, 0.01685, 0.02984, 0.03189, 0.02984, 0.03189, 0.02984, 0.03189, 0.02984, 0.03189, 0.02984, 0.03189, 0.02984, 0.03189, 0.02984, 0.03189, 0.02984, 0.03189, 0.02984, 0.03189, 0.02984, 0.03189, 0.02984, 0.03189, 0.02984, 0.03189, 0.02984, 0.03189, 0.02984, 0.03189, 0.02984, 0.03189, 0.02984, 0.03189, 0.02984, 0.03189, 0.02984, 0.03189, 0.02984, 0.03189, 0.02984, 0.03189, 0.02984, 0.03189, 0.02984, 0.03189, 0.02984, 0.03189, 0.02984, 0.03189, 0.02984, 0.03189, 0.02984, 0.03189, 0.02984, 0.03189, 0.02984, 0.03189, 0.02984, 0.03189, 0.02984, 0.03189, 0.02984, 0.03189, 0.02984, 0.03189, 0.02984, 0.03189, 0.02984, 0.03189, 0.02984, 0.03189, 0.02984, 0.03189, 0.02984, 0.03189, 0.02984, 0.03189, 0.02984, 0.03189, 0.02984, 0.03189, 0.02984, 0.03189, 0.02984, 0.03189, 0.02984, 0.03189, 0.02984, 0.03189, 0.02984, 0.03189, 0.02984, 0.03189, 0.02984, 0.03189, 0.02984, 0.03189, 0.02984, 0.03189, 0.02984, 0.03189, 0.02984, 0.03189, 0.02984, 0.03189, 0.02984, 0.03189, 0.02984, 0.03189, 0.02984, 0.03189, 0.02984, 0.03189, 0.02984, 0.03189, 0.02984, 0.03189, 0.02984, 0.03189, 0.02984, 0.03189, 0.6097, 0.04858, 0.6097, 0.04858, 0.6097, 0.04858, 0.6097, 0.04858, 0.6097, 0.04858, 0.6097, 0.04858, 0.6097, 0.04858, 0.6097, 0.04858, 0.6097, 0.04858, 0.6097, 0.04858, 0.6097, 0.04858, 0.6097, 0.04858, 0.6097, 0.04858, 0.6097, 0.04858, 0.6097, 0.04858, 0.6097, 0.04858, 0.6097, 0.04858, 0.6097, 0.04858, 0.6097, 0.04858, 0.6097, 0.04858, 0.6097, 0.04858, 0.6097, 0.04858, 0.6097, 0.04858, 0.6097, 0.04858, 0.6097, 0.04858, 0.6097, 0.04858, 0.6097, 0.04858, 0.6097, 0.04858, 0.6097, 0.04858, 0.6097, 0.04858, 0.6097, 0.04858, 0.6097, 0.04858, 0.6097, 0.04858, 0.6097, 0.04858, 0.6097, 0.04858, 0.6097, 0.04858, 0.6097, 0.04858, 0.6097, 0.04858, 0.6097, 0.04858, 0.6097, 0.04858, 0.6097, 0.04858, 0.6097, 0.04858, 0.6097, 0.04858, 0.6097, 0.04858, 0.6097, 0.04858, 0.6097, 0.04858, 0.6097, 0.04858, 0.6097, 0.04858, 0.01937, 0.01685, 0.01937, 0.01685, 0.01937, 0.01685, 0.01937, 0.01685, 0.01937, 0.01685, 0.01937, 0.01685, 0.01937, 0.01685, 0.01937, 0.01685, 0.01937, 0.01685, 0.01937, 0.01685, 0.01937, 0.01685, 0.01937, 0.01685, 0.01937, 0.01685, 0.01937, 0.01685, 0.01937, 0.01685, 0.01937, 0.01685, 0.01937, 0.01685, 0.01937, 0.01685, 0.01937, 0.01685, 0.01937, 0.01685, 0.01937, 0.01685, 0.01937, 0.01685, 0.01937, 0.01685, 0.01937, 0.01685, 0.01937, 0.01685, 0.01937, 0.01685, 0.01937, 0.01685, 0.01937, 0.01685, 0.01937, 0.01685, 0.01937, 0.01685, 0.01937, 0.01685, 0.01937, 0.01685, 0.01937, 0.01685, 0.01937, 0.01685, 0.01937, 0.01685, 0.01937, 0.01685, 0.01937, 0.01685, 0.01937, 0.01685, 0.01937, 0.01685, 0.01937, 0.01685, 0.01937, 0.01685, 0.01937, 0.01685, 0.01937, 0.01685, 0.01937, 0.01685, 0.01937, 0.01685, 0.01937, 0.01685, 0.01937, 0.01685, 0.01937, 0.01685, 0.01937, 0.01685, 0.01937, 0.01685, 0.01937, 0.01685, 0.01937, 0.01685, 0.01937, 0.01685, 0.01937, 0.01685, 0.01937, 0.01685, 0.01937, 0.01685, 0.01937, 0.01685, 0.01937, 0.01685, 0.01937, 0.01685, 0.01937, 0.01685, 0.01937, 0.01685, 0.01937, 0.01685, 0.01937, 0.01685, 0.01937, 0.01685, 0.01937, 0.01685, 0.01937, 0.01685, 0.01937, 0.01685, 0.01937, 0.01685, 0.01937, 0.01685, 0.01937, 0.01685, 0.01937, 0.01685, 0.01937, 0.01685, 0.01937, 0.01685, 0.01937, 0.01685, 0.01937, 0.01685, 0.01937, 0.01685, 0.01937, 0.01685, 0.01937, 0.01685, 0.01937, 0.01685, 0.01937, 0.01685, 0.01937, 0.01685, 0.01937, 0.01685, 0.01937, 0.01685, 0.01937, 0.01685, 0.01937, 0.01685, 0.01937, 0.01685, 0.01937, 0.01685, 0.01937, 0.01685, 0.01937, 0.01685, 0.01937, 0.01685, 0.01937, 0.01685, 0.01937, 0.01685, 0.01937, 0.01685, 0.01937, 0.01685, 0.01937, 0.01685, 0.01937, 0.01685, 0.01937, 0.01685, 0.01937, 0.01685, 0.01937, 0.01685, 0.01937, 0.01685, 0.01937, 0.01685, 0.01937, 0.01685, 0.01937, 0.01685, 0.01937, 0.01685, 0.01937, 0.01685, 0.01937, 0.01685, 0.01937, 0.01685, 0.01937, 0.01685, 0.01937, 0.01685, 0.01937, 0.01685, 0.01937, 0.01685, 0.01937, 0.01685, 0.01937, 0.01685, 0.01937, 0.01685, 0.01937, 0.01685, 0.01937, 0.01685, 0.01937, 0.01685, 0.01937, 0.01685, 0.01937, 0.01685, 0.01937, 0.01685, 0.01937, 0.01685, 0.01937, 0.01685, 0.01937, 0.01685, 0.01937, 0.01685, 0.01937, 0.01685, 0.01937, 0.01685, 0.01937, 0.01685, 0.01937, 0.01685, 0.01937, 0.01685, 0.01937, 0.01685, 0.01937, 0.01685, 0.01937, 0.01685, 0.01937, 0.01685, 0.01937, 0.01685, 0.01937, 0.01685, 0.01937, 0.01685, 0.01937, 0.01685, 0.01937, 0.01685, 0.01937, 0.01685, 0.01937, 0.01685, 0.01937, 0.01685, 0.01937, 0.01685, 0.01937, 0.01685, 0.01937, 0.01685, 0.01937, 0.01685, 0.01937, 0.01685, 0.01937, 0.01685, 0.01937, 0.01685, 0.01937, 0.01685, 0.01937, 0.01685, 0.03488, 0.06246, 0.03488, 0.06246, 0.03488, 0.06246, 0.03488, 0.06246, 0.03488, 0.06246, 0.03488, 0.06246, 0.03488, 0.06246, 0.03488, 0.06246, 0.03488, 0.06246, 0.03488, 0.06246, 0.03488, 0.06246, 0.03488, 0.06246, 0.03488, 0.06246, 0.03488, 0.06246, 0.03488, 0.06246, 0.03488, 0.06246, 0.03488, 0.06246, 0.03488, 0.06246, 0.03488, 0.06246, 0.03488, 0.06246, 0.03488, 0.06246, 0.03488, 0.06246, 0.03488, 0.06246, 0.03488, 0.06246, 0.03488, 0.06246, 0.03488, 0.06246, 0.03488, 0.06246, 0.03488, 0.06246, 0.03488, 0.06246, 0.03488, 0.06246, 0.03488, 0.06246, 0.03488, 0.06246, 0.03488, 0.06246, 0.03488, 0.06246, 0.03488, 0.06246, 0.03488, 0.06246, 0.03488, 0.06246, 0.03488, 0.06246, 0.03488, 0.06246, 0.03488, 0.06246, 0.03488, 0.06246, 0.03488, 0.06246, 0.03488, 0.06246, 0.03488, 0.06246, 0.03488, 0.06246, 0.03488, 0.06246, 0.03488, 0.06246, 0.03488, 0.06246, 0.03488, 0.06246, 0.03488, 0.06246, 0.03488, 0.06246, 0.03488, 0.06246, 0.03488, 0.06246, 0.03488, 0.06246, 0.03488, 0.06246, 0.03488, 0.06246, 0.03488, 0.06246, 0.03488, 0.06246, 0.03488, 0.06246, 0.03488, 0.06246, 0.03488, 0.06246, 0.03488, 0.06246, 0.03488, 0.06246, 0.03488, 0.06246, 0.03488, 0.06246, 0.03488, 0.06246, 0.03488, 0.06246, 0.03488, 0.06246, 0.03488, 0.06246, 0.03488, 0.06246, 0.03488, 0.06246, 0.03488, 0.06246, 0.03488, 0.06246, 0.03488, 0.06246, 0.03488, 0.06246, 0.03488, 0.06246, 0.03488, 0.06246, 0.03488, 0.06246, 0.03488, 0.06246, 0.03488, 0.06246, 0.6214, 0.05354, 0.6214, 0.05354, 0.6214, 0.05354, 0.6214, 0.05354, 0.03488, 0.06246, 0.03488, 0.06246, 0.03488, 0.06246, 0.03488, 0.06246, 0.6214, 0.05354, 0.6214, 0.05354, 0.6214, 0.05354, 0.6214, 0.05354, 0.03488, 0.06246, 0.03488, 0.06246, 0.03488, 0.06246, 0.03488, 0.06246, 0.6214, 0.05354, 0.6214, 0.05354, 0.6214, 0.05354, 0.6214, 0.05354, 0.03488, 0.06246, 0.03488, 0.06246, 0.03488, 0.06246, 0.03488, 0.06246, 0.6214, 0.05354, 0.6214, 0.05354, 0.6214, 0.05354, 0.6214, 0.05354, 0.03488, 0.06246, 0.03488, 0.06246, 0.03488, 0.06246, 0.03488, 0.06246, 0.6214, 0.05354, 0.6214, 0.05354, 0.6214, 0.05354, 0.6214, 0.05354, 0.03488, 0.06246, 0.03488, 0.06246, 0.03488, 0.06246, 0.03488, 0.06246, 0.6214, 0.05354, 0.6214, 0.05354, 0.6214, 0.05354, 0.6214, 0.05354, 0.03488, 0.06246, 0.03488, 0.06246, 0.03488, 0.06246, 0.03488, 0.06246, 0.6214, 0.05354, 0.6214, 0.05354, 0.6214, 0.05354, 0.6214, 0.05354, 0.03488, 0.06246, 0.03488, 0.06246, 0.03488, 0.06246, 0.03488, 0.06246, 0.6214, 0.05354, 0.6214, 0.05354, 0.6214, 0.05354, 0.6214, 0.05354, 0.02984, 0.03189, 0.02984, 0.03189, 0.02984, 0.03189, 0.02984, 0.03189, 0.03488, 0.06246, 0.03488, 0.06246, 0.03488, 0.06246, 0.03488, 0.06246, 0.03488, 0.06246, 0.03488, 0.06246, 0.03488, 0.06246, 0.03488, 0.06246, 0.03488, 0.06246, 0.03488, 0.06246, 0.03488, 0.06246, 0.03488, 0.06246, 0.03488, 0.06246, 0.03488, 0.06246, 0.03488, 0.06246, 0.03488, 0.06246, 0.03488, 0.06246, 0.03488, 0.06246, 0.03488, 0.06246, 0.03488, 0.06246, 0.03488, 0.06246, 0.03488, 0.06246, 0.03488, 0.06246, 0.03488, 0.06246, 0.03488, 0.06246, 0.03488, 0.06246, 0.03488, 0.06246, 0.03488, 0.06246, 0.03488, 0.06246, 0.03488, 0.06246, 0.03488, 0.06246, 0.03488, 0.06246, 0.03488, 0.06246, 0.03488, 0.06246, 0.03488, 0.06246, 0.03488, 0.06246, 0.03488, 0.06246, 0.03488, 0.06246, 0.03488, 0.06246, 0.03488, 0.06246, 0.03488, 0.06246, 0.03488, 0.06246, 0.03488, 0.06246, 0.03488, 0.06246, 0.03488, 0.06246, 0.03488, 0.06246, 0.03488, 0.06246, 0.03488, 0.06246, 0.03488, 0.06246, 0.03488, 0.06246, 0.03488, 0.06246, 0.03488, 0.06246, 0.03488, 0.06246, 0.03488, 0.06246, 0.03488, 0.06246, 0.03488, 0.06246, 0.03488, 0.06246, 0.03488, 0.06246, 0.03488, 0.06246, 0.03488, 0.06246])
me_med_syringe.materials.append(mat_color_palette_001)
me_med_syringe.use_remesh_preserve_volume = False
me_med_syringe.use_remesh_preserve_attributes = False
me_med_syringe.use_mirror_vertex_groups = False
me_med_syringe.update()
me_cube = bpy.data.meshes.new('Cube')
me_cube.from_pydata([(-1.0, -1.0, -1.0), (-1.0, -1.0, 1.0), (-1.0, 1.0, -1.0), (-1.0, 1.0, 1.0), (1.0, -1.0, -1.0), (1.0, -1.0, 1.0), (1.0, 1.0, -1.0), (1.0, 1.0, 1.0)], [(2, 0), (0, 1), (1, 3), (3, 2), (6, 2), (3, 7), (7, 6), (4, 6), (7, 5), (5, 4), (0, 4), (5, 1)], [])
me_cube.use_remesh_preserve_volume = False
me_cube.use_remesh_preserve_attributes = False
me_cube.use_mirror_vertex_groups = False
me_cube.update()
arm_rig = bpy.data.armatures.new('Rig')  # bones are not reproduced

# ---- objects
ob_rig = bpy.data.objects.new('Rig', arm_rig)
ob_arm_mesh = bpy.data.objects.new('Arm_Mesh', me_arm_mesh)
ob_camera = bpy.data.objects.new('Camera', cam_camera_001)
ob_med_syringe = bpy.data.objects.new('MED Syringe', me_med_syringe)
ob_cube = bpy.data.objects.new('Cube', me_cube)

# ---- transforms, parenting, visibility, modifiers, constraints
ob_rig.location = (0.0, 0.0, 0.0)
ob_rig.lineart.crease_threshold = 0.0
ob_arm_mesh.parent = ob_rig
ob_arm_mesh.location = (0.0, 0.0, 0.0)
ob_arm_mesh.lineart.crease_threshold = 0.0
_vg = ob_arm_mesh.vertex_groups.new(name='Shoulder.L')
for _i, _w in zip([0, 1, 2, 3, 16, 17, 18, 19, 20, 21, 22, 23, 52, 53, 54, 55, 56, 57, 58, 59], [0.0, 0.0, 0.0, 0.0, 1.0, 1.0, 1.0, 1.0, 1.0, 1.0, 1.0, 1.0, 1.0, 1.0, 1.0, 1.0, 0.0, 0.0, 0.0, 0.0]): _vg.add([_i], _w, 'REPLACE')
_vg = ob_arm_mesh.vertex_groups.new(name='Arm.L')
for _i, _w in zip([0, 1, 2, 3, 4, 5, 6, 7, 8, 9, 10, 17, 18, 19, 20, 21, 22, 23, 52, 53, 54, 55, 56, 57, 58, 59, 64, 65, 66, 67], [1.0, 1.0, 1.0, 1.0, 0.0, 0.0, 0.0, 0.0, 0.0, 0.0, 0.0, 0.0, 0.05729, 0.00189, 0.0, 0.0, 0.0, 0.0, 0.0, 0.0, 0.0, 0.0, 1.0, 1.0, 1.0, 1.0, 1.0, 1.0, 1.0, 1.0]): _vg.add([_i], _w, 'REPLACE')
_vg = ob_arm_mesh.vertex_groups.new(name='Hand.L')
_vg.add([4, 5, 6, 7, 8, 9, 10, 11, 12, 13, 14, 15, 64, 65, 66, 67], 1.0, 'REPLACE')
_vg = ob_arm_mesh.vertex_groups.new(name='Shoulder.R')
for _i, _w in zip([24, 25, 26, 27, 40, 41, 42, 43, 44, 45, 46, 47, 48, 49, 50, 51, 60, 61, 62, 63], [0.0, 0.0, 0.0, 0.0, 1.0, 0.9774, 1.0, 1.0, 1.0, 1.0, 0.9819, 1.0, 1.0, 1.0, 1.0, 1.0, 0.0, 0.0, 0.0, 0.0]): _vg.add([_i], _w, 'REPLACE')
_vg = ob_arm_mesh.vertex_groups.new(name='Arm.R')
for _i, _w in zip([24, 25, 26, 27, 28, 29, 30, 31, 32, 33, 34, 35, 40, 41, 42, 43, 44, 45, 46, 47, 48, 49, 50, 51, 60, 61, 62, 63, 68, 69, 70, 71], [1.0, 1.0, 1.0, 0.9632, 0.0, 0.0, 0.0, 0.0, 0.0, 0.0, 0.0, 0.0, 0.0, 0.0, 0.0, 0.009085, 0.0, 0.0, 0.0, 0.0, 0.0, 0.0, 0.0, 0.0, 1.0, 1.0, 1.0, 1.0, 1.0, 1.0, 1.0, 1.0]): _vg.add([_i], _w, 'REPLACE')
_vg = ob_arm_mesh.vertex_groups.new(name='Hand.R')
_vg.add([28, 29, 30, 31, 32, 33, 34, 35, 36, 37, 38, 39, 68, 69, 70, 71], 1.0, 'REPLACE')
_vg = ob_arm_mesh.vertex_groups.new(name='ArmIK.L')
for _i, _w in zip([4, 5, 6, 7, 8, 10, 11, 64, 65, 67], [0.0, 0.0, 0.0, 0.0, 0.0, 0.0, 0.0, 0.0, 0.0, 0.0]): _vg.add([_i], _w, 'REPLACE')
_vg = ob_arm_mesh.vertex_groups.new(name='ArmIK.R')
for _i, _w in zip([28, 29, 30, 31, 32, 33, 34, 35, 36, 68, 69, 70, 71], [0.0, 0.0, 0.0, 0.0, 0.0, 0.0, 0.0, 0.0, 0.0, 0.001925, 0.0, 0.0, 0.0]): _vg.add([_i], _w, 'REPLACE')
_vg = ob_arm_mesh.vertex_groups.new(name='ArmPole.L')
_vg = ob_arm_mesh.vertex_groups.new(name='ArmPole.R')
_m = ob_arm_mesh.modifiers.new('Armature', 'ARMATURE')
_m.object = ob_rig
ob_camera.location = (0.0, 0.0, 0.0)
ob_camera.rotation_euler = (1.571, -0.0, -3.142)
ob_camera.lineart.crease_threshold = 0.0
ob_med_syringe.location = (0.0, 0.0, 0.0)
ob_med_syringe.scale = (0.01884, 0.01884, 0.01884)
ob_med_syringe.lineart.crease_threshold = 0.0
_vg = ob_med_syringe.vertex_groups.new(name='MED')
_vg.add([0, 1, 2, 3, 4, 5, 6, 7, 8, 9, 10, 11, 12, 13, 14, 15, 16, 17, 18, 19, 20, 21, 22, 23, 24, 25, 26, 27, 28, 29, 30, 31, 32, 33, 34, 35, 36, 37, 38, 39, 40, 41, 42, 43, 44, 45, 46, 47, 48, 49, 50, 51, 52, 53, 54, 55, 56, 57, 58, 59, 60, 61, 62, 63, 64, 65, 66, 67, 68, 69, 70, 71, 72, 73, 74, 75, 76, 77, 78, 79, 80, 81, 82, 83, 84, 85, 86, 87, 88, 89, 90, 91, 92, 93, 94, 95, 96, 97, 98, 99, 100, 101, 102, 103, 104, 105, 106, 107, 108, 109, 110, 111, 112, 113, 114, 115, 116, 117, 118, 119, 120, 121, 122, 123, 124, 125, 126, 127, 128, 129, 130, 131, 132, 133, 134, 135, 136, 137, 138, 139, 140, 141, 142, 143, 144, 145, 146, 147, 148, 149, 150, 151, 152, 153, 154, 155, 156, 157, 158, 159, 160, 161, 162, 163, 164, 165, 166, 167, 168, 169, 170, 171, 172, 173, 174, 175, 176, 177, 178, 179, 180, 181, 182, 183, 184, 185, 186, 187, 188, 189, 190, 191, 192, 193, 194, 195, 196, 197, 198, 199, 200, 201, 202, 203, 204, 205, 206, 207, 208, 209, 210, 211, 212, 213, 214, 215, 216, 217, 218, 219, 220, 221, 222, 223, 224, 225, 226, 227, 228, 229, 230, 231, 232, 233, 234, 235, 236, 237, 238, 239, 240, 241, 242, 243, 244, 245, 246, 247, 248, 249, 250, 251, 252, 253, 294, 296, 298, 300], 1.0, 'REPLACE')
_vg = ob_med_syringe.vertex_groups.new(name='Liquid')
_vg.add([295, 297, 299, 301], 1.0, 'REPLACE')
_vg = ob_med_syringe.vertex_groups.new(name='Needle Cover')
_vg.add([302, 303, 304, 305, 306, 307, 308, 309, 310, 311, 312, 313, 314, 315, 316, 317, 318, 319, 320, 321, 322, 323, 324, 325, 326, 327, 328, 329, 330, 331, 332, 333, 334, 335, 336, 337, 338, 339, 340, 341, 342, 343, 344, 345, 346, 347, 348, 349, 350, 351, 352, 353, 354, 355, 356, 357], 1.0, 'REPLACE')
_vg = ob_med_syringe.vertex_groups.new(name='Plunger')
_vg.add([254, 255, 256, 257, 258, 259, 260, 261, 262, 263, 264, 265, 266, 267, 268, 269, 270, 271, 272, 273, 274, 275, 276, 277, 278, 279, 280, 281, 282, 283, 284, 285, 286, 287, 288, 289, 290, 291, 292, 293], 1.0, 'REPLACE')
_m = ob_med_syringe.modifiers.new('Armature', 'ARMATURE')
_m.object = ob_rig
_m.use_deform_preserve_volume = True
ob_cube.location = (0.0861, -0.194, -0.09804)
ob_cube.lineart.crease_threshold = 0.0

# ---- collection membership
col_collection_1.objects.link(ob_rig)
col_collection_1.objects.link(ob_arm_mesh)
col_collection_1.objects.link(ob_camera)
col_collection_1.objects.link(ob_med_syringe)
col_collection_20.objects.link(ob_cube)

# ---- scene / render settings (as saved in the file)
scene.camera = ob_camera
scene.frame_start = 1; scene.frame_end = 250; scene.frame_set(1)
scene.render.engine = 'BLENDER_EEVEE_NEXT'
scene.render.resolution_percentage = 50
scene.render.fps = 30
scene.render.dither_intensity = 0.0
scene.cycles.use_denoising = False
scene.cycles.samples = 128
scene.cycles.sampling_pattern = 'TABULATED_SOBOL'
scene.cycles.use_adaptive_sampling = False
scene.cycles.use_light_tree = False
scene.cycles.blur_glossy = 0.0
scene.cycles.sample_clamp_indirect = 0.0
scene.view_settings.view_transform = 'Standard'
bpy.context.view_layer.update()

# ---- added for rendering (the .blend has no usable light): sun
light_auto_sun = bpy.data.lights.new('AutoSun', 'SUN')
light_auto_sun.energy = 3.0
light_auto_sun.angle = 0.0523599
ob_auto_sun = bpy.data.objects.new('AutoSun', light_auto_sun)
scene.collection.objects.link(ob_auto_sun)
ob_auto_sun.rotation_euler = (0.872665, 0.174533, 0.523599)
bpy.context.view_layer.update()
